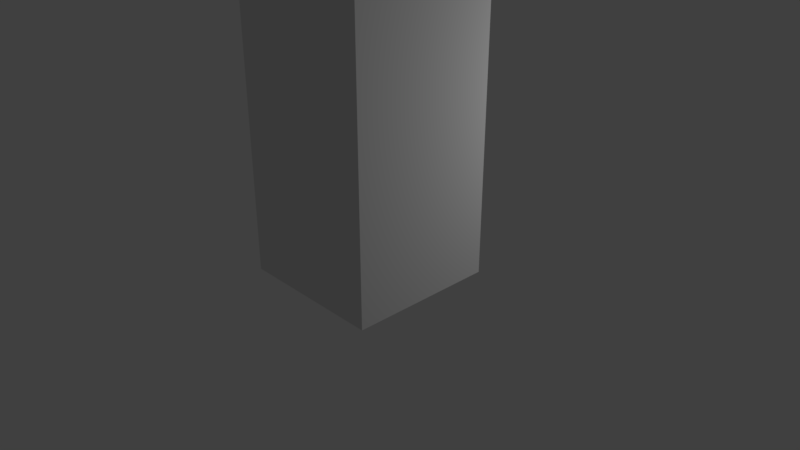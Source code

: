 # Source: Bldg_10_stories.blend  (saved by Blender 2.79.0; exported with 4.5.12 LTS)
import bpy
from mathutils import Matrix  # noqa: F401  (used for matrix-valued properties, if any)

bpy.ops.wm.read_factory_settings(use_empty=True)
scene = bpy.context.scene
scene.name = 'Scene'

# ---- collections
col_collection_1 = bpy.data.collections.new('Collection 1'); scene.collection.children.link(col_collection_1)

# ---- materials (node trees are filled in below, after node groups)
mat_material = bpy.data.materials.new('Material')
mat_material.alpha_threshold = 0.0
mat_material.use_transparent_shadow = False
mat_material.roughness = 0.5
mat_material.line_color = (0.0, 0.0, 0.0, 1.0)
mat_material_001 = bpy.data.materials.new('Material.001')
mat_material_001.alpha_threshold = 0.0
mat_material_001.use_transparent_shadow = False
mat_material_001.roughness = 0.5

# ---- material node trees

# ---- world
world_world = bpy.data.worlds.new('World'); scene.world = world_world
world_world.color = (0.05088, 0.05088, 0.05088)
world_world.use_sun_shadow = False
world_world.sun_shadow_jitter_overblur = 0.0
world_world.cycles.sampling_method = 'MANUAL'

# ---- cameras
cam_camera = bpy.data.cameras.new('Camera')
cam_camera.clip_end = 100.0
cam_camera.lens = 35.0
cam_camera.sensor_width = 32.0
cam_camera.sensor_height = 18.0
cam_camera.ortho_scale = 7.314
cam_camera.dof.focus_distance = 0.0
cam_camera.dof.aperture_fstop = 128.0

# ---- lights
light_lamp = bpy.data.lights.new('Lamp', 'POINT')
light_lamp.transmission_factor = 0.0
light_lamp.cutoff_distance = 30.0
light_lamp.energy = 100.0
light_lamp.shadow_buffer_clip_start = 1.001
light_lamp.shadow_soft_size = 0.1
light_lamp.shadow_maximum_resolution = 0.006
light_lamp.use_absolute_resolution = True

# ---- meshes
me_cube = bpy.data.meshes.new('Cube')
me_cube.from_pydata([(1.0, 1.0, -1.0), (1.0, -1.0, -1.0), (-1.0, -1.0, -1.0), (-1.0, 1.0, -1.0), (1.0, 1.0, 1.0), (1.0, -1.0, 1.0), (-1.0, -1.0, 1.0), (-1.0, 1.0, 1.0), (1.0, 1.0, 3.0), (1.0, -1.0, 3.0), (-1.0, -1.0, 3.0), (-1.0, 1.0, 3.0), (1.0, 1.0, 5.0), (1.0, -1.0, 5.0), (-1.0, -1.0, 5.0), (-1.0, 1.0, 5.0), (1.0, 1.0, 7.0), (1.0, -1.0, 7.0), (-1.0, -1.0, 7.0), (-1.0, 1.0, 7.0), (1.0, 1.0, 9.0), (1.0, -1.0, 9.0), (-1.0, -1.0, 9.0), (-1.0, 1.0, 9.0), (1.0, 1.0, 11.0), (1.0, -1.0, 11.0), (-1.0, -1.0, 11.0), (-1.0, 1.0, 11.0), (1.0, 1.0, 13.0), (1.0, -1.0, 13.0), (-1.0, -1.0, 13.0), (-1.0, 1.0, 13.0), (1.0, 1.0, 15.0), (1.0, -1.0, 15.0), (-1.0, -1.0, 15.0), (-1.0, 1.0, 15.0), (1.0, 1.0, 17.0), (1.0, -1.0, 17.0), (-1.0, -1.0, 17.0), (-1.0, 1.0, 17.0), (1.0, 1.0, 19.0), (1.0, -1.0, 19.0), (-1.0, -1.0, 19.0), (-1.0, 1.0, 19.0)], [], [(0, 1, 2, 3), (0, 4, 8, 12, 16, 20, 24, 28, 32, 36, 40, 41, 37, 33, 29, 25, 21, 17, 13, 9, 5, 1), (40, 43, 42, 41), (1, 5, 9, 13, 17, 21, 25, 29, 33, 37, 41, 42, 38, 34, 30, 26, 22, 18, 14, 10, 6, 2), (2, 6, 10, 14, 18, 22, 26, 30, 34, 38, 42, 43, 39, 35, 31, 27, 23, 19, 15, 11, 7, 3), (4, 0, 3, 7, 11, 15, 19, 23, 27, 31, 35, 39, 43, 40, 36, 32, 28, 24, 20, 16, 12, 8)])
_uv = me_cube.uv_layers.new(name='UVMap')
_uv.uv.foreach_set('vector', [0.5012, 0.2004, 0.4012, 0.2004, 0.4012, 0.1004, 0.5012, 0.1004, 0.1001, 0.0001464, 0.1001, 0.1001, 0.1001, 0.2001, 0.1001, 0.3001, 0.1001, 0.4, 0.1001, 0.5, 0.1001, 0.6, 0.1001, 0.6999, 0.1001, 0.7999, 0.1001, 0.8999, 0.1001, 0.9999, 0.0001474, 0.9999, 0.0001471, 0.8999, 0.0001469, 0.7999, 0.0001468, 0.6999, 0.0001467, 0.6, 0.0001466, 0.5, 0.0001465, 0.4, 0.0001465, 0.3001, 0.0001465, 0.2001, 0.0001464, 0.1001, 0.0001464, 0.0001464, 0.5012, 0.1001, 0.4012, 0.1001, 0.4012, 0.0001465, 0.5012, 0.0001464, 0.3006, 0.0001464, 0.3006, 0.1001, 0.3006, 0.2001, 0.3006, 0.3001, 0.3006, 0.4, 0.3006, 0.5, 0.3006, 0.6, 0.3006, 0.6999, 0.3006, 0.7999, 0.3006, 0.8999, 0.3006, 0.9999, 0.2007, 0.9999, 0.2007, 0.8999, 0.2007, 0.7999, 0.2007, 0.6999, 0.2007, 0.6, 0.2007, 0.5, 0.2007, 0.4, 0.2007, 0.3001, 0.2007, 0.2001, 0.2007, 0.1001, 0.2007, 0.0001465, 0.2004, 0.0001464, 0.2004, 0.1001, 0.2004, 0.2001, 0.2004, 0.3001, 0.2004, 0.4, 0.2004, 0.5, 0.2004, 0.6, 0.2004, 0.6999, 0.2004, 0.7999, 0.2004, 0.8999, 0.2004, 0.9999, 0.1004, 0.9999, 0.1004, 0.8999, 0.1004, 0.7999, 0.1004, 0.6999, 0.1004, 0.6, 0.1004, 0.5, 0.1004, 0.4, 0.1004, 0.3001, 0.1004, 0.2001, 0.1004, 0.1001, 0.1004, 0.0001464, 0.3009, 0.1001, 0.3009, 0.0001464, 0.4009, 0.0001466, 0.4009, 0.1001, 0.4009, 0.2001, 0.4009, 0.3001, 0.4009, 0.4, 0.4009, 0.5, 0.4009, 0.6, 0.4009, 0.6999, 0.4009, 0.7999, 0.4009, 0.8999, 0.4009, 0.9999, 0.3009, 0.9999, 0.3009, 0.8999, 0.3009, 0.7999, 0.3009, 0.6999, 0.3009, 0.6, 0.3009, 0.5, 0.3009, 0.4, 0.3009, 0.3001, 0.3009, 0.2001])
me_cube.materials.append(mat_material)
me_cube.materials.append(mat_material_001)
me_cube.use_remesh_preserve_volume = False
me_cube.use_remesh_preserve_attributes = False
me_cube.use_mirror_vertex_groups = False
me_cube.update()

# ---- objects
ob_cube = bpy.data.objects.new('Cube', me_cube)
ob_lamp = bpy.data.objects.new('Lamp', light_lamp)
ob_camera = bpy.data.objects.new('Camera', cam_camera)

# ---- transforms, parenting, visibility, modifiers, constraints
ob_cube.location = (0.0, 0.0, 0.0)
ob_cube.scale = (1.0, 1.0, 0.2425)
ob_cube.lock_rotations_4d = False
ob_cube.empty_display_type = 'ARROWS'
ob_cube.lineart.crease_threshold = 0.0
ob_lamp.location = (3.453, 2.943, 2.394)
ob_lamp.rotation_euler = (0.6503, 0.05522, 1.866)
ob_lamp.lock_rotations_4d = False
ob_lamp.empty_display_type = 'ARROWS'
ob_lamp.color = (0.0, 0.0, 0.0, 0.0)
ob_lamp.lineart.crease_threshold = 0.0
ob_camera.location = (7.481, -6.508, 5.344)
ob_camera.rotation_euler = (1.109, 0.0, 0.8149)
ob_camera.lock_rotations_4d = False
ob_camera.empty_display_type = 'ARROWS'
ob_camera.color = (0.0, 0.0, 0.0, 0.0)
ob_camera.display_type = 'WIRE'
ob_camera.lineart.crease_threshold = 0.0

# ---- collection membership
col_collection_1.objects.link(ob_cube)
col_collection_1.objects.link(ob_lamp)
col_collection_1.objects.link(ob_camera)

# ---- scene / render settings (as saved in the file)
scene.camera = ob_camera
scene.frame_start = 1; scene.frame_end = 250; scene.frame_set(1)
scene.render.engine = 'BLENDER_EEVEE_NEXT'
scene.render.resolution_percentage = 50
scene.render.dither_intensity = 0.0
scene.cycles.use_denoising = False
scene.cycles.samples = 128
scene.cycles.sampling_pattern = 'TABULATED_SOBOL'
scene.cycles.use_adaptive_sampling = False
scene.cycles.use_light_tree = False
scene.cycles.blur_glossy = 0.0
scene.cycles.sample_clamp_indirect = 0.0
scene.view_settings.view_transform = 'Standard'
bpy.context.view_layer.update()

